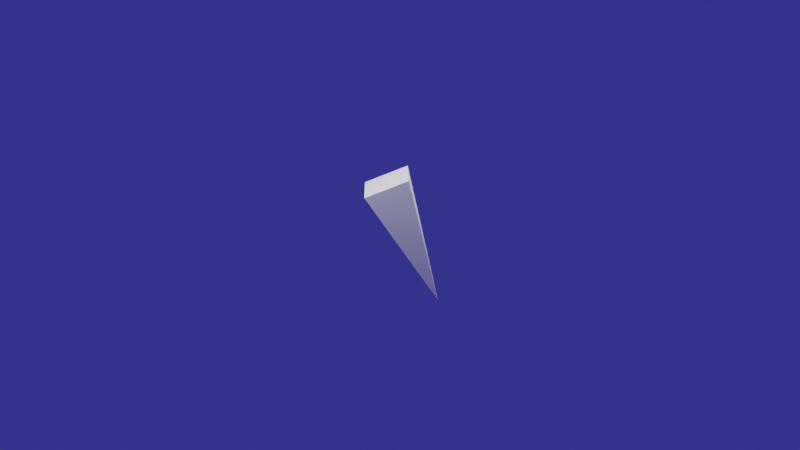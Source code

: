 # Source: BodynodesOrientationReference.blend  (saved by Blender 4.2.66; exported with 4.5.12 LTS)
import bpy
from mathutils import Matrix  # noqa: F401  (used for matrix-valued properties, if any)

bpy.ops.wm.read_factory_settings(use_empty=True)
scene = bpy.context.scene
scene.name = 'Scene'

# ---- collections
col_collection = bpy.data.collections.new('Collection'); scene.collection.children.link(col_collection)
col_bodynodesobjs = bpy.data.collections.new('BodynodesObjs'); scene.collection.children.link(col_bodynodesobjs)
col_animation = bpy.data.collections.new('Animation'); scene.collection.children.link(col_animation)

# ---- world
world_world = bpy.data.worlds.new('World'); scene.world = world_world
world_world.use_nodes = True; world_world.node_tree.nodes.clear()
_N = world_world.node_tree.nodes; _L = world_world.node_tree.links
n0 = _N.new('ShaderNodeOutputWorld'); n0.name = 'World Output'; n0.location = (300, 300)
n1 = _N.new('ShaderNodeBackground'); n1.name = 'Background'; n1.location = (10, 300)
n1.inputs[0].default_value = (0.02954, 0.02826, 0.233, 1.0)
_L.new(n1.outputs[0], n0.inputs[0])
n0.is_active_output = True
world_world.color = (0.05088, 0.05088, 0.05088)
world_world.use_sun_shadow = False
world_world.sun_shadow_jitter_overblur = 0.0

# ---- cameras
cam_camera = bpy.data.cameras.new('Camera')
cam_camera.clip_end = 100.0
cam_camera.ortho_scale = 7.314

# ---- lights
light_light = bpy.data.lights.new('Light', 'POINT')
light_light.transmission_factor = 0.0
light_light.energy = 5000.0
light_light.shadow_soft_size = 1.0
light_light.shadow_maximum_resolution = 0.006
light_light.use_absolute_resolution = True
light_light_001 = bpy.data.lights.new('Light.001', 'POINT')
light_light_001.transmission_factor = 0.0
light_light_001.energy = 5000.0
light_light_001.shadow_soft_size = 1.0
light_light_001.shadow_maximum_resolution = 0.006
light_light_001.use_absolute_resolution = True
light_light_002 = bpy.data.lights.new('Light.002', 'POINT')
light_light_002.transmission_factor = 0.0
light_light_002.energy = 5000.0
light_light_002.shadow_soft_size = 1.0
light_light_002.shadow_maximum_resolution = 0.006
light_light_002.use_absolute_resolution = True

# ---- meshes
me_cube_001 = bpy.data.meshes.new('Cube.001')
me_cube_001.from_pydata([(-1.0, -1.0, -1.0), (-1.0, -1.0, 1.0), (-1.0, 1.0, -1.0), (-1.0, 1.0, 1.0), (5.0, 0.0, 0.0), (5.0, 0.0, 0.0), (5.0, 0.0, 0.0), (5.0, 0.0, 0.0)], [], [(0, 1, 3, 2), (2, 3, 7, 6), (6, 7, 5, 4), (4, 5, 1, 0), (2, 6, 4, 0), (7, 3, 1, 5)])
_uv = me_cube_001.uv_layers.new(name='UVMap')
_uv.uv.foreach_set('vector', [0.375, 0.0, 0.625, 0.0, 0.625, 0.25, 0.375, 0.25, 0.375, 0.25, 0.625, 0.25, 0.625, 0.5, 0.375, 0.5, 0.375, 0.5, 0.625, 0.5, 0.625, 0.75, 0.375, 0.75, 0.375, 0.75, 0.625, 0.75, 0.625, 1.0, 0.375, 1.0, 0.125, 0.5, 0.375, 0.5, 0.375, 0.75, 0.125, 0.75, 0.625, 0.5, 0.875, 0.5, 0.875, 0.75, 0.625, 0.75])
me_cube_001.update()

# ---- objects
ob_light = bpy.data.objects.new('Light', light_light)
ob_camera = bpy.data.objects.new('Camera', cam_camera)
ob_light_001 = bpy.data.objects.new('Light.001', light_light_001)
ob_light_002 = bpy.data.objects.new('Light.002', light_light_002)
ob_katana_ori = bpy.data.objects.new('katana_ori', None)
ob_katana = bpy.data.objects.new('katana', me_cube_001)
ob_katana_env = bpy.data.objects.new('katana_env', None)

# ---- transforms, parenting, visibility, modifiers, constraints
ob_light.location = (8.163, -5.941, 9.3)
ob_light.rotation_euler = (0.6503, 0.05522, 1.866)
ob_light.lock_rotations_4d = False
ob_light.empty_display_type = 'ARROWS'
ob_light.color = (0.0, 0.0, 0.0, 0.0)
ob_light.lineart.crease_threshold = 0.0
ob_camera.location = (-0.8329, -47.33, 4.183)
ob_camera.rotation_euler = (1.462, -0.0, -0.02185)
ob_camera.lock_rotations_4d = False
ob_camera.empty_display_type = 'ARROWS'
ob_camera.color = (0.0, 0.0, 0.0, 0.0)
ob_camera.display_type = 'WIRE'
ob_camera.lineart.crease_threshold = 0.0
ob_light_001.location = (-4.773, -7.602, 8.896)
ob_light_001.rotation_euler = (0.6503, 0.05522, 1.866)
ob_light_001.lock_rotations_4d = False
ob_light_001.empty_display_type = 'ARROWS'
ob_light_001.color = (0.0, 0.0, 0.0, 0.0)
ob_light_001.lineart.crease_threshold = 0.0
ob_light_002.location = (1.481, 11.56, 6.948)
ob_light_002.rotation_euler = (0.6503, 0.05522, 1.866)
ob_light_002.lock_rotations_4d = False
ob_light_002.empty_display_type = 'ARROWS'
ob_light_002.color = (0.0, 0.0, 0.0, 0.0)
ob_light_002.lineart.crease_threshold = 0.0
ob_katana_ori.location = (0.0, 0.0, -20.0)
ob_katana_ori.rotation_mode = 'QUATERNION'
ob_katana_ori.rotation_quaternion = (1.0, 0.0, 0.0, 0.0)
ob_katana_ori.lineart.crease_threshold = 0.0
ob_katana.location = (0.0, 0.0, 0.0)
ob_katana.rotation_mode = 'QUATERNION'
ob_katana.rotation_quaternion = (0.1121, -0.8233, -0.07245, 0.5517)
ob_katana_env.location = (0.0, 0.0, 0.0)
ob_katana_env.rotation_mode = 'QUATERNION'
ob_katana_env.rotation_quaternion = (1.0, 0.0, 0.0, 0.0)
ob_katana_env.scale = (7.315, 7.315, 7.315)
ob_katana_env.empty_display_type = 'ARROWS'

# ---- collection membership
col_collection.objects.link(ob_light)
col_collection.objects.link(ob_camera)
col_collection.objects.link(ob_light_001)
col_collection.objects.link(ob_light_002)
col_bodynodesobjs.objects.link(ob_katana_ori)
col_bodynodesobjs.objects.link(ob_katana)
col_bodynodesobjs.objects.link(ob_katana_env)

# ---- scene / render settings (as saved in the file)
scene.camera = ob_camera
scene.frame_start = 1; scene.frame_end = 50; scene.frame_set(1)
scene.render.engine = 'BLENDER_EEVEE_NEXT'
scene.render.image_settings.file_format = 'FFMPEG'
scene.render.image_settings.color_mode = 'RGB'
scene.render.fps = 40
scene.cycles.use_denoising = False
scene.cycles.samples = 128
scene.cycles.sampling_pattern = 'TABULATED_SOBOL'
scene.cycles.use_adaptive_sampling = False
scene.cycles.use_light_tree = False
scene.view_settings.view_transform = 'Filmic'
bpy.context.view_layer.update()
